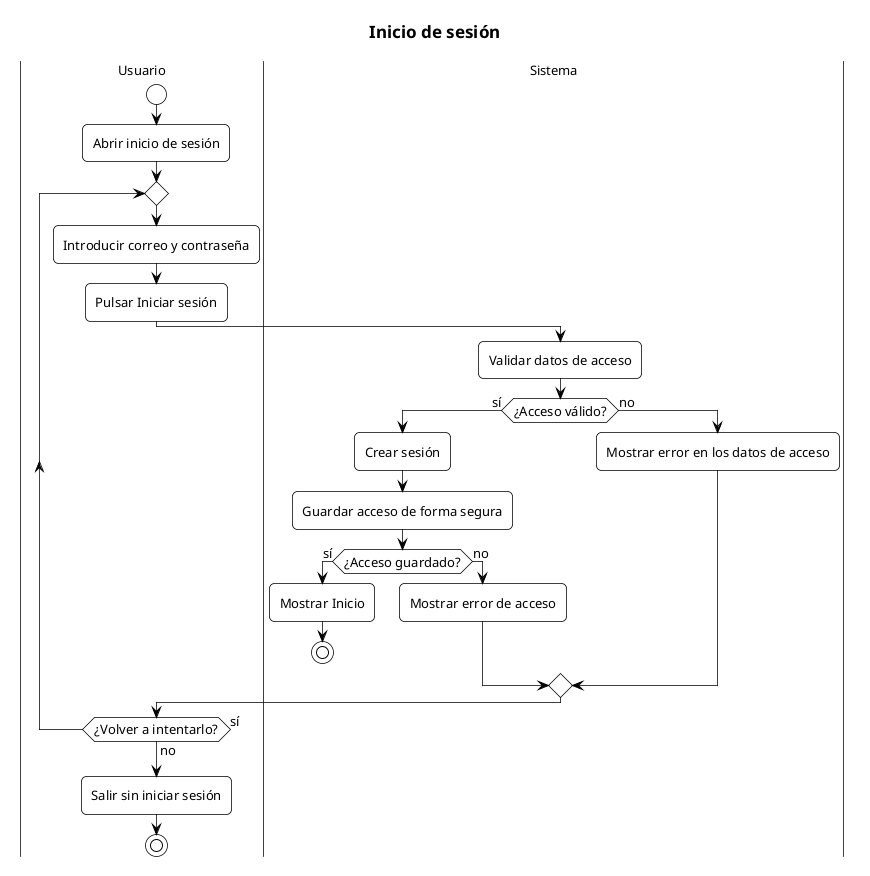

The diagram above was rendered by PlantUML. Its source (embedded in the PNG):
@startuml
<style>
root {
  FontName Helvetica
  FontSize 13
  FontColor #000000
  BackGroundColor #FFFFFF
  LineColor #000000
  LineThickness 0.75
  RoundCorner 0
  Shadowing 0
}
title { FontSize 17; FontStyle bold; FontColor #000000; BackGroundColor transparent; LineColor transparent; LineThickness 0 }
activityDiagram {
  activity { BackGroundColor #FFFFFF; LineColor #000000; FontColor #000000; RoundCorner 10 }
  diamond { BackGroundColor #FFFFFF; LineColor #000000; FontColor #000000 }
  arrow { LineColor #000000; LineThickness 0.75; FontColor #000000 }
}
</style>
title Inicio de sesión

|Usuario|
start
:Abrir inicio de sesión;
repeat
  :Introducir correo y contraseña;
  :Pulsar Iniciar sesión;
  |Sistema|
  :Validar datos de acceso;
  if (¿Acceso válido?) then (sí)
    :Crear sesión;
    :Guardar acceso de forma segura;
    if (¿Acceso guardado?) then (sí)
      :Mostrar Inicio;
      stop
    else (no)
      :Mostrar error de acceso;
    endif
  else (no)
    :Mostrar error en los datos de acceso;
  endif
  |Usuario|
repeat while (¿Volver a intentarlo?) is (sí) not (no)
:Salir sin iniciar sesión;
stop
@enduml